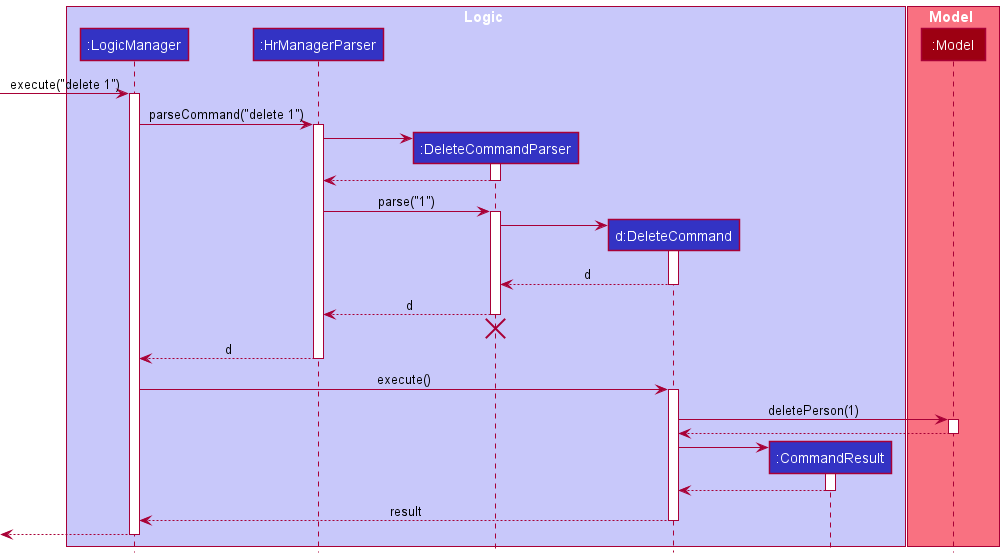

The diagram above was rendered by PlantUML. Its source (embedded in the PNG):
@startuml
!include style.puml

box Logic LOGIC_COLOR_T1
participant ":LogicManager" as LogicManager LOGIC_COLOR
participant ":HrManagerParser" as HrManagerParser LOGIC_COLOR
participant ":DeleteCommandParser" as DeleteCommandParser LOGIC_COLOR
participant "d:DeleteCommand" as DeleteCommand LOGIC_COLOR
participant ":CommandResult" as CommandResult LOGIC_COLOR
end box

box Model MODEL_COLOR_T1
participant ":Model" as Model MODEL_COLOR
end box

[-> LogicManager : execute("delete 1")
activate LogicManager

LogicManager -> HrManagerParser : parseCommand("delete 1")
activate HrManagerParser

create DeleteCommandParser
HrManagerParser -> DeleteCommandParser
activate DeleteCommandParser

DeleteCommandParser --> HrManagerParser
deactivate DeleteCommandParser

HrManagerParser -> DeleteCommandParser : parse("1")
activate DeleteCommandParser

create DeleteCommand
DeleteCommandParser -> DeleteCommand
activate DeleteCommand

DeleteCommand --> DeleteCommandParser : d
deactivate DeleteCommand

DeleteCommandParser --> HrManagerParser : d
deactivate DeleteCommandParser
'Hidden arrow to position the destroy marker below the end of the activation bar.
DeleteCommandParser -[hidden]-> HrManagerParser
destroy DeleteCommandParser

HrManagerParser --> LogicManager : d
deactivate HrManagerParser

LogicManager -> DeleteCommand : execute()
activate DeleteCommand

DeleteCommand -> Model : deletePerson(1)
activate Model

Model --> DeleteCommand
deactivate Model

create CommandResult
DeleteCommand -> CommandResult
activate CommandResult

CommandResult --> DeleteCommand
deactivate CommandResult

DeleteCommand --> LogicManager : result
deactivate DeleteCommand

[<--LogicManager
deactivate LogicManager
@enduml